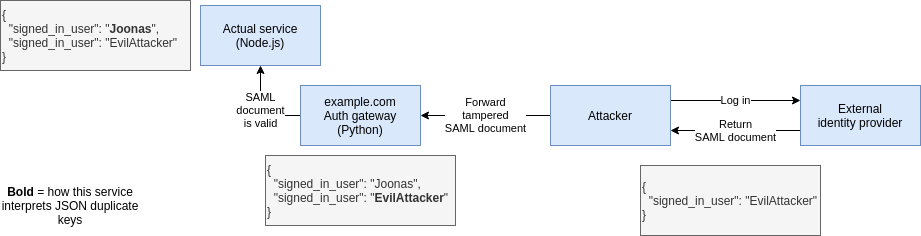

The diagram above was exported from draw.io. Its source (the exported page's mxGraphModel, read from the mxfile embedded in the PNG):
<mxGraphModel dx="1401" dy="1146" grid="1" gridSize="10" guides="1" tooltips="1" connect="1" arrows="1" fold="1" page="1" pageScale="1" pageWidth="1100" pageHeight="850" math="0" shadow="0">
  <root>
    <mxCell id="0" />
    <mxCell id="1" parent="0" />
    <mxCell id="srFBg0fFXUNeHPNJ-XwW-6" value="Return&lt;br&gt;SAML document" style="edgeStyle=orthogonalEdgeStyle;rounded=0;orthogonalLoop=1;jettySize=auto;html=1;exitX=0;exitY=0.75;exitDx=0;exitDy=0;entryX=1;entryY=0.75;entryDx=0;entryDy=0;" edge="1" parent="1" source="srFBg0fFXUNeHPNJ-XwW-1" target="srFBg0fFXUNeHPNJ-XwW-2">
      <mxGeometry relative="1" as="geometry" />
    </mxCell>
    <mxCell id="srFBg0fFXUNeHPNJ-XwW-1" value="External&lt;br&gt;identity provider" style="rounded=0;whiteSpace=wrap;html=1;fillColor=#dae8fc;strokeColor=#6c8ebf;" vertex="1" parent="1">
      <mxGeometry x="920" y="230" width="120" height="60" as="geometry" />
    </mxCell>
    <mxCell id="srFBg0fFXUNeHPNJ-XwW-4" value="Log in" style="edgeStyle=orthogonalEdgeStyle;rounded=0;orthogonalLoop=1;jettySize=auto;html=1;exitX=1;exitY=0.25;exitDx=0;exitDy=0;entryX=0;entryY=0.25;entryDx=0;entryDy=0;" edge="1" parent="1" source="srFBg0fFXUNeHPNJ-XwW-2" target="srFBg0fFXUNeHPNJ-XwW-1">
      <mxGeometry relative="1" as="geometry" />
    </mxCell>
    <mxCell id="srFBg0fFXUNeHPNJ-XwW-11" value="Forward&lt;br&gt;tampered&lt;br&gt;SAML document" style="edgeStyle=orthogonalEdgeStyle;rounded=0;orthogonalLoop=1;jettySize=auto;html=1;exitX=0;exitY=0.5;exitDx=0;exitDy=0;entryX=1;entryY=0.5;entryDx=0;entryDy=0;" edge="1" parent="1" source="srFBg0fFXUNeHPNJ-XwW-2" target="srFBg0fFXUNeHPNJ-XwW-7">
      <mxGeometry relative="1" as="geometry" />
    </mxCell>
    <mxCell id="srFBg0fFXUNeHPNJ-XwW-2" value="Attacker" style="rounded=0;whiteSpace=wrap;html=1;fillColor=#dae8fc;strokeColor=#6c8ebf;" vertex="1" parent="1">
      <mxGeometry x="670" y="230" width="120" height="60" as="geometry" />
    </mxCell>
    <mxCell id="srFBg0fFXUNeHPNJ-XwW-5" value="&lt;div&gt;{&lt;/div&gt;&lt;div&gt;&amp;nbsp; &quot;signed_in_user&quot;: &quot;EvilAttacker&quot;&lt;/div&gt;&lt;div&gt;}&lt;/div&gt;" style="rounded=0;whiteSpace=wrap;html=1;align=left;fillColor=#f5f5f5;strokeColor=#666666;fontColor=#333333;" vertex="1" parent="1">
      <mxGeometry x="760" y="310" width="180" height="70" as="geometry" />
    </mxCell>
    <mxCell id="srFBg0fFXUNeHPNJ-XwW-12" value="SAML&lt;br&gt;document&lt;br&gt;is valid" style="edgeStyle=orthogonalEdgeStyle;rounded=0;orthogonalLoop=1;jettySize=auto;html=1;exitX=0;exitY=0.5;exitDx=0;exitDy=0;entryX=0.5;entryY=1;entryDx=0;entryDy=0;" edge="1" parent="1" source="srFBg0fFXUNeHPNJ-XwW-7" target="srFBg0fFXUNeHPNJ-XwW-8">
      <mxGeometry relative="1" as="geometry" />
    </mxCell>
    <mxCell id="srFBg0fFXUNeHPNJ-XwW-7" value="example.com&lt;br&gt;Auth gateway (Python)" style="rounded=0;whiteSpace=wrap;html=1;fillColor=#dae8fc;strokeColor=#6c8ebf;" vertex="1" parent="1">
      <mxGeometry x="420" y="230" width="120" height="60" as="geometry" />
    </mxCell>
    <mxCell id="srFBg0fFXUNeHPNJ-XwW-8" value="Actual service (Node.js)" style="rounded=0;whiteSpace=wrap;html=1;fillColor=#dae8fc;strokeColor=#6c8ebf;" vertex="1" parent="1">
      <mxGeometry x="320" y="150" width="120" height="60" as="geometry" />
    </mxCell>
    <mxCell id="srFBg0fFXUNeHPNJ-XwW-9" value="&lt;div&gt;{&lt;/div&gt;&amp;nbsp; &quot;signed_in_user&quot;: &quot;Joonas&quot;,&lt;div&gt;&amp;nbsp; &quot;signed_in_user&quot;: &quot;&lt;b&gt;EvilAttacker&lt;/b&gt;&quot;&lt;/div&gt;&lt;div&gt;}&lt;/div&gt;" style="rounded=0;whiteSpace=wrap;html=1;align=left;fillColor=#f5f5f5;strokeColor=#666666;fontColor=#333333;" vertex="1" parent="1">
      <mxGeometry x="385" y="300" width="190" height="70" as="geometry" />
    </mxCell>
    <mxCell id="srFBg0fFXUNeHPNJ-XwW-10" value="&lt;div&gt;{&lt;/div&gt;&amp;nbsp; &quot;signed_in_user&quot;: &quot;&lt;b&gt;Joonas&lt;/b&gt;&quot;,&lt;div&gt;&amp;nbsp; &quot;signed_in_user&quot;: &quot;EvilAttacker&quot;&lt;/div&gt;&lt;div&gt;}&lt;/div&gt;" style="rounded=0;whiteSpace=wrap;html=1;align=left;fillColor=#f5f5f5;strokeColor=#666666;fontColor=#333333;" vertex="1" parent="1">
      <mxGeometry x="120" y="145" width="190" height="70" as="geometry" />
    </mxCell>
    <mxCell id="srFBg0fFXUNeHPNJ-XwW-13" value="&lt;b&gt;Bold&lt;/b&gt; = how this service interprets JSON duplicate keys" style="text;html=1;strokeColor=none;fillColor=none;align=center;verticalAlign=middle;whiteSpace=wrap;rounded=0;" vertex="1" parent="1">
      <mxGeometry x="120" y="340" width="140" height="20" as="geometry" />
    </mxCell>
  </root>
</mxGraphModel>